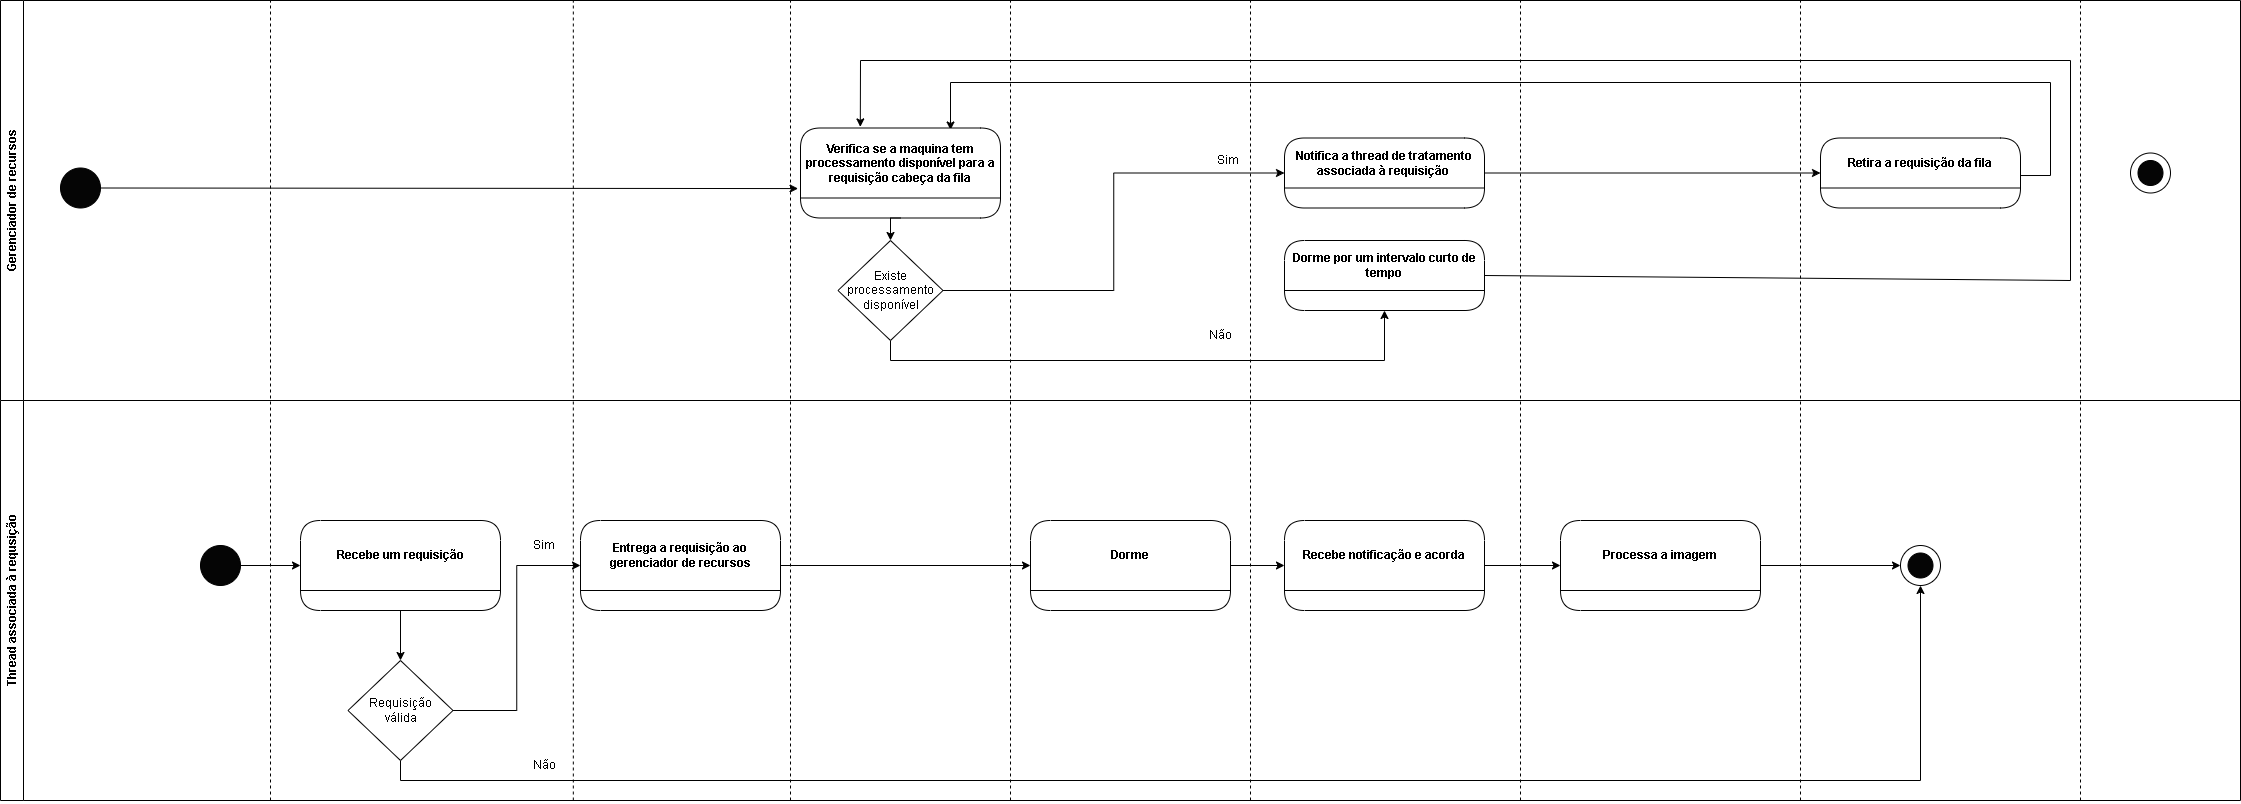

The diagram above was exported from draw.io. Its source (the exported page's mxGraphModel, read from the mxfile embedded in the PNG):
<mxGraphModel dx="5267" dy="2188" grid="1" gridSize="10" guides="1" tooltips="1" connect="1" arrows="1" fold="1" page="1" pageScale="1" pageWidth="827" pageHeight="1169" math="0" shadow="0">
  <root>
    <mxCell id="WIyWlLk6GJQsqaUBKTNV-0" />
    <mxCell id="WIyWlLk6GJQsqaUBKTNV-1" parent="WIyWlLk6GJQsqaUBKTNV-0" />
    <mxCell id="vhXxaBePtzm7ccNjmUth-1" value="" style="ellipse;whiteSpace=wrap;html=1;aspect=fixed;labelBackgroundColor=none;labelBorderColor=none;strokeColor=default;fillColor=#050505;" parent="WIyWlLk6GJQsqaUBKTNV-1" vertex="1">
      <mxGeometry x="-570" y="167.5" width="40" height="40" as="geometry" />
    </mxCell>
    <mxCell id="vhXxaBePtzm7ccNjmUth-2" value="" style="endArrow=classic;html=1;rounded=0;exitX=1;exitY=0.5;exitDx=0;exitDy=0;entryX=-0.012;entryY=0.673;entryDx=0;entryDy=0;entryPerimeter=0;" parent="WIyWlLk6GJQsqaUBKTNV-1" source="vhXxaBePtzm7ccNjmUth-1" edge="1" target="vhXxaBePtzm7ccNjmUth-7">
      <mxGeometry width="50" height="50" relative="1" as="geometry">
        <mxPoint x="260" y="330" as="sourcePoint" />
        <mxPoint x="160" y="188" as="targetPoint" />
      </mxGeometry>
    </mxCell>
    <mxCell id="rzrrPy0gSiZawsCib0Ae-8" style="edgeStyle=orthogonalEdgeStyle;rounded=0;orthogonalLoop=1;jettySize=auto;html=1;exitX=0.5;exitY=1;exitDx=0;exitDy=0;entryX=0.5;entryY=0;entryDx=0;entryDy=0;" edge="1" parent="WIyWlLk6GJQsqaUBKTNV-1" source="vhXxaBePtzm7ccNjmUth-7" target="rzrrPy0gSiZawsCib0Ae-5">
      <mxGeometry relative="1" as="geometry" />
    </mxCell>
    <mxCell id="vhXxaBePtzm7ccNjmUth-10" value="Sim" style="text;html=1;strokeColor=none;fillColor=none;align=center;verticalAlign=middle;whiteSpace=wrap;rounded=0;" parent="WIyWlLk6GJQsqaUBKTNV-1" vertex="1">
      <mxGeometry x="567.5" y="145" width="60" height="30" as="geometry" />
    </mxCell>
    <mxCell id="vhXxaBePtzm7ccNjmUth-12" value="Notifica a thread de tratamento associada à requisição&amp;nbsp;" style="swimlane;whiteSpace=wrap;html=1;startSize=50;rounded=1;" parent="WIyWlLk6GJQsqaUBKTNV-1" vertex="1">
      <mxGeometry x="654" y="137.5" width="200" height="70" as="geometry" />
    </mxCell>
    <mxCell id="vhXxaBePtzm7ccNjmUth-13" value="" style="endArrow=classic;html=1;rounded=0;exitX=1;exitY=0.5;exitDx=0;exitDy=0;entryX=0;entryY=0.5;entryDx=0;entryDy=0;" parent="WIyWlLk6GJQsqaUBKTNV-1" source="vhXxaBePtzm7ccNjmUth-12" target="vhXxaBePtzm7ccNjmUth-14" edge="1">
      <mxGeometry width="50" height="50" relative="1" as="geometry">
        <mxPoint x="670" y="175" as="sourcePoint" />
        <mxPoint x="780" y="178" as="targetPoint" />
      </mxGeometry>
    </mxCell>
    <mxCell id="vhXxaBePtzm7ccNjmUth-14" value="Retira a requisição da fila" style="swimlane;whiteSpace=wrap;html=1;startSize=50;rounded=1;" parent="WIyWlLk6GJQsqaUBKTNV-1" vertex="1">
      <mxGeometry x="1190" y="137.5" width="200" height="70" as="geometry" />
    </mxCell>
    <mxCell id="vhXxaBePtzm7ccNjmUth-22" value="Dorme por um intervalo curto de tempo" style="swimlane;whiteSpace=wrap;html=1;startSize=50;rounded=1;" parent="WIyWlLk6GJQsqaUBKTNV-1" vertex="1">
      <mxGeometry x="654" y="240" width="200" height="70" as="geometry" />
    </mxCell>
    <mxCell id="vhXxaBePtzm7ccNjmUth-25" value="" style="endArrow=classic;html=1;rounded=0;exitX=1;exitY=0.5;exitDx=0;exitDy=0;entryX=0.299;entryY=-0.012;entryDx=0;entryDy=0;entryPerimeter=0;" parent="WIyWlLk6GJQsqaUBKTNV-1" source="vhXxaBePtzm7ccNjmUth-22" target="vhXxaBePtzm7ccNjmUth-7" edge="1">
      <mxGeometry width="50" height="50" relative="1" as="geometry">
        <mxPoint x="470" y="280" as="sourcePoint" />
        <mxPoint x="230" y="120" as="targetPoint" />
        <Array as="points">
          <mxPoint x="1440" y="280" />
          <mxPoint x="1440" y="60" />
          <mxPoint x="230" y="60" />
        </Array>
      </mxGeometry>
    </mxCell>
    <mxCell id="vhXxaBePtzm7ccNjmUth-26" value="" style="ellipse;whiteSpace=wrap;html=1;aspect=fixed;" parent="WIyWlLk6GJQsqaUBKTNV-1" vertex="1">
      <mxGeometry x="1500" y="152.5" width="40" height="40" as="geometry" />
    </mxCell>
    <mxCell id="vhXxaBePtzm7ccNjmUth-27" value="" style="ellipse;whiteSpace=wrap;html=1;aspect=fixed;fillColor=#050505;" parent="WIyWlLk6GJQsqaUBKTNV-1" vertex="1">
      <mxGeometry x="1507.5" y="160" width="25" height="25" as="geometry" />
    </mxCell>
    <mxCell id="rzrrPy0gSiZawsCib0Ae-27" style="edgeStyle=orthogonalEdgeStyle;rounded=0;orthogonalLoop=1;jettySize=auto;html=1;entryX=0;entryY=0.5;entryDx=0;entryDy=0;" edge="1" parent="WIyWlLk6GJQsqaUBKTNV-1" source="rzrrPy0gSiZawsCib0Ae-0" target="rzrrPy0gSiZawsCib0Ae-4">
      <mxGeometry relative="1" as="geometry" />
    </mxCell>
    <mxCell id="rzrrPy0gSiZawsCib0Ae-0" value="" style="ellipse;whiteSpace=wrap;html=1;aspect=fixed;labelBackgroundColor=none;labelBorderColor=none;strokeColor=default;fillColor=#050505;" vertex="1" parent="WIyWlLk6GJQsqaUBKTNV-1">
      <mxGeometry x="-430" y="545" width="40" height="40" as="geometry" />
    </mxCell>
    <mxCell id="rzrrPy0gSiZawsCib0Ae-2" value="" style="ellipse;whiteSpace=wrap;html=1;aspect=fixed;" vertex="1" parent="WIyWlLk6GJQsqaUBKTNV-1">
      <mxGeometry x="1270" y="545" width="40" height="40" as="geometry" />
    </mxCell>
    <mxCell id="rzrrPy0gSiZawsCib0Ae-3" value="" style="ellipse;whiteSpace=wrap;html=1;aspect=fixed;fillColor=#050505;" vertex="1" parent="WIyWlLk6GJQsqaUBKTNV-1">
      <mxGeometry x="1277.5" y="552.5" width="25" height="25" as="geometry" />
    </mxCell>
    <mxCell id="rzrrPy0gSiZawsCib0Ae-13" style="edgeStyle=orthogonalEdgeStyle;rounded=0;orthogonalLoop=1;jettySize=auto;html=1;exitX=0.5;exitY=1;exitDx=0;exitDy=0;entryX=0.5;entryY=0;entryDx=0;entryDy=0;" edge="1" parent="WIyWlLk6GJQsqaUBKTNV-1" source="rzrrPy0gSiZawsCib0Ae-4" target="rzrrPy0gSiZawsCib0Ae-11">
      <mxGeometry relative="1" as="geometry" />
    </mxCell>
    <mxCell id="rzrrPy0gSiZawsCib0Ae-4" value="Recebe um requisição" style="swimlane;whiteSpace=wrap;html=1;startSize=70;rounded=1;" vertex="1" parent="WIyWlLk6GJQsqaUBKTNV-1">
      <mxGeometry x="-330" y="520" width="200" height="90" as="geometry" />
    </mxCell>
    <mxCell id="rzrrPy0gSiZawsCib0Ae-9" style="edgeStyle=orthogonalEdgeStyle;rounded=0;orthogonalLoop=1;jettySize=auto;html=1;exitX=1;exitY=0.5;exitDx=0;exitDy=0;entryX=0;entryY=0.5;entryDx=0;entryDy=0;" edge="1" parent="WIyWlLk6GJQsqaUBKTNV-1" source="rzrrPy0gSiZawsCib0Ae-5" target="vhXxaBePtzm7ccNjmUth-12">
      <mxGeometry relative="1" as="geometry" />
    </mxCell>
    <mxCell id="rzrrPy0gSiZawsCib0Ae-10" style="edgeStyle=orthogonalEdgeStyle;rounded=0;orthogonalLoop=1;jettySize=auto;html=1;exitX=0.5;exitY=1;exitDx=0;exitDy=0;entryX=0.5;entryY=1;entryDx=0;entryDy=0;" edge="1" parent="WIyWlLk6GJQsqaUBKTNV-1" source="rzrrPy0gSiZawsCib0Ae-5" target="vhXxaBePtzm7ccNjmUth-22">
      <mxGeometry relative="1" as="geometry" />
    </mxCell>
    <mxCell id="rzrrPy0gSiZawsCib0Ae-5" value="Existe processamento disponível" style="rhombus;whiteSpace=wrap;html=1;" vertex="1" parent="WIyWlLk6GJQsqaUBKTNV-1">
      <mxGeometry x="207.5" y="240" width="105" height="100" as="geometry" />
    </mxCell>
    <mxCell id="rzrrPy0gSiZawsCib0Ae-14" style="edgeStyle=orthogonalEdgeStyle;rounded=0;orthogonalLoop=1;jettySize=auto;html=1;exitX=1;exitY=0.5;exitDx=0;exitDy=0;entryX=0;entryY=0.5;entryDx=0;entryDy=0;" edge="1" parent="WIyWlLk6GJQsqaUBKTNV-1" source="rzrrPy0gSiZawsCib0Ae-11" target="rzrrPy0gSiZawsCib0Ae-12">
      <mxGeometry relative="1" as="geometry" />
    </mxCell>
    <mxCell id="rzrrPy0gSiZawsCib0Ae-15" style="edgeStyle=orthogonalEdgeStyle;rounded=0;orthogonalLoop=1;jettySize=auto;html=1;exitX=0.5;exitY=1;exitDx=0;exitDy=0;entryX=0.5;entryY=1;entryDx=0;entryDy=0;" edge="1" parent="WIyWlLk6GJQsqaUBKTNV-1" source="rzrrPy0gSiZawsCib0Ae-11" target="rzrrPy0gSiZawsCib0Ae-2">
      <mxGeometry relative="1" as="geometry" />
    </mxCell>
    <mxCell id="rzrrPy0gSiZawsCib0Ae-11" value="Requisição&lt;br&gt;válida" style="rhombus;whiteSpace=wrap;html=1;" vertex="1" parent="WIyWlLk6GJQsqaUBKTNV-1">
      <mxGeometry x="-282.5" y="660" width="105" height="100" as="geometry" />
    </mxCell>
    <mxCell id="rzrrPy0gSiZawsCib0Ae-18" value="Sim" style="text;html=1;strokeColor=none;fillColor=none;align=center;verticalAlign=middle;whiteSpace=wrap;rounded=0;" vertex="1" parent="WIyWlLk6GJQsqaUBKTNV-1">
      <mxGeometry x="-116" y="530" width="60" height="30" as="geometry" />
    </mxCell>
    <mxCell id="rzrrPy0gSiZawsCib0Ae-19" value="Não" style="text;html=1;strokeColor=none;fillColor=none;align=center;verticalAlign=middle;whiteSpace=wrap;rounded=0;" vertex="1" parent="WIyWlLk6GJQsqaUBKTNV-1">
      <mxGeometry x="-116" y="750" width="60" height="30" as="geometry" />
    </mxCell>
    <mxCell id="rzrrPy0gSiZawsCib0Ae-23" style="edgeStyle=orthogonalEdgeStyle;rounded=0;orthogonalLoop=1;jettySize=auto;html=1;entryX=0;entryY=0.5;entryDx=0;entryDy=0;" edge="1" parent="WIyWlLk6GJQsqaUBKTNV-1" source="rzrrPy0gSiZawsCib0Ae-20" target="rzrrPy0gSiZawsCib0Ae-22">
      <mxGeometry relative="1" as="geometry" />
    </mxCell>
    <mxCell id="rzrrPy0gSiZawsCib0Ae-25" style="edgeStyle=orthogonalEdgeStyle;rounded=0;orthogonalLoop=1;jettySize=auto;html=1;entryX=0;entryY=0.5;entryDx=0;entryDy=0;" edge="1" parent="WIyWlLk6GJQsqaUBKTNV-1" source="rzrrPy0gSiZawsCib0Ae-22" target="rzrrPy0gSiZawsCib0Ae-24">
      <mxGeometry relative="1" as="geometry" />
    </mxCell>
    <mxCell id="rzrrPy0gSiZawsCib0Ae-22" value="Recebe notificação e acorda" style="swimlane;whiteSpace=wrap;html=1;startSize=70;rounded=1;" vertex="1" parent="WIyWlLk6GJQsqaUBKTNV-1">
      <mxGeometry x="654" y="520" width="200" height="90" as="geometry" />
    </mxCell>
    <mxCell id="rzrrPy0gSiZawsCib0Ae-26" style="edgeStyle=orthogonalEdgeStyle;rounded=0;orthogonalLoop=1;jettySize=auto;html=1;entryX=0;entryY=0.5;entryDx=0;entryDy=0;" edge="1" parent="WIyWlLk6GJQsqaUBKTNV-1" source="rzrrPy0gSiZawsCib0Ae-24" target="rzrrPy0gSiZawsCib0Ae-2">
      <mxGeometry relative="1" as="geometry" />
    </mxCell>
    <mxCell id="rzrrPy0gSiZawsCib0Ae-30" value="" style="endArrow=classic;html=1;rounded=0;exitX=1.002;exitY=0.536;exitDx=0;exitDy=0;entryX=0.75;entryY=0;entryDx=0;entryDy=0;exitPerimeter=0;" edge="1" parent="WIyWlLk6GJQsqaUBKTNV-1" source="vhXxaBePtzm7ccNjmUth-14">
      <mxGeometry width="50" height="50" relative="1" as="geometry">
        <mxPoint x="1400" y="174.5" as="sourcePoint" />
        <mxPoint x="320" y="129.5" as="targetPoint" />
        <Array as="points">
          <mxPoint x="1420" y="175" />
          <mxPoint x="1420" y="82" />
          <mxPoint x="320" y="82" />
        </Array>
      </mxGeometry>
    </mxCell>
    <mxCell id="rzrrPy0gSiZawsCib0Ae-32" value="Gerenciador de recursos" style="swimlane;horizontal=0;whiteSpace=wrap;html=1;" vertex="1" parent="WIyWlLk6GJQsqaUBKTNV-1">
      <mxGeometry x="-630" width="2240" height="400" as="geometry" />
    </mxCell>
    <mxCell id="rzrrPy0gSiZawsCib0Ae-35" value="" style="endArrow=none;dashed=1;html=1;rounded=0;" edge="1" parent="rzrrPy0gSiZawsCib0Ae-32">
      <mxGeometry width="50" height="50" relative="1" as="geometry">
        <mxPoint x="572.8199999999999" y="800" as="sourcePoint" />
        <mxPoint x="572.8199999999999" as="targetPoint" />
      </mxGeometry>
    </mxCell>
    <mxCell id="rzrrPy0gSiZawsCib0Ae-36" value="" style="endArrow=none;dashed=1;html=1;rounded=0;" edge="1" parent="rzrrPy0gSiZawsCib0Ae-32">
      <mxGeometry width="50" height="50" relative="1" as="geometry">
        <mxPoint x="790" y="800" as="sourcePoint" />
        <mxPoint x="790" as="targetPoint" />
      </mxGeometry>
    </mxCell>
    <mxCell id="vhXxaBePtzm7ccNjmUth-7" value="Verifica se a maquina tem processamento disponível para a requisição cabeça da fila" style="swimlane;whiteSpace=wrap;html=1;startSize=70;rounded=1;" parent="rzrrPy0gSiZawsCib0Ae-32" vertex="1">
      <mxGeometry x="800" y="127.5" width="200" height="90" as="geometry" />
    </mxCell>
    <mxCell id="vhXxaBePtzm7ccNjmUth-20" value="Não" style="text;html=1;strokeColor=none;fillColor=none;align=center;verticalAlign=middle;whiteSpace=wrap;rounded=0;" parent="rzrrPy0gSiZawsCib0Ae-32" vertex="1">
      <mxGeometry x="1190" y="320" width="60" height="30" as="geometry" />
    </mxCell>
    <mxCell id="rzrrPy0gSiZawsCib0Ae-33" value="Thread associada à requsição" style="swimlane;horizontal=0;whiteSpace=wrap;html=1;" vertex="1" parent="WIyWlLk6GJQsqaUBKTNV-1">
      <mxGeometry x="-630" y="400" width="2240" height="400" as="geometry" />
    </mxCell>
    <mxCell id="rzrrPy0gSiZawsCib0Ae-12" value="Entrega a requisição ao gerenciador de recursos" style="swimlane;whiteSpace=wrap;html=1;startSize=70;rounded=1;" vertex="1" parent="rzrrPy0gSiZawsCib0Ae-33">
      <mxGeometry x="580" y="120" width="200" height="90" as="geometry" />
    </mxCell>
    <mxCell id="rzrrPy0gSiZawsCib0Ae-37" value="" style="endArrow=none;dashed=1;html=1;rounded=0;" edge="1" parent="rzrrPy0gSiZawsCib0Ae-33">
      <mxGeometry width="50" height="50" relative="1" as="geometry">
        <mxPoint x="1010" y="400" as="sourcePoint" />
        <mxPoint x="1010" y="-400" as="targetPoint" />
      </mxGeometry>
    </mxCell>
    <mxCell id="rzrrPy0gSiZawsCib0Ae-20" value="Dorme" style="swimlane;whiteSpace=wrap;html=1;startSize=70;rounded=1;" vertex="1" parent="rzrrPy0gSiZawsCib0Ae-33">
      <mxGeometry x="1030" y="120" width="200" height="90" as="geometry" />
    </mxCell>
    <mxCell id="rzrrPy0gSiZawsCib0Ae-21" style="edgeStyle=orthogonalEdgeStyle;rounded=0;orthogonalLoop=1;jettySize=auto;html=1;entryX=0;entryY=0.5;entryDx=0;entryDy=0;" edge="1" parent="rzrrPy0gSiZawsCib0Ae-33" source="rzrrPy0gSiZawsCib0Ae-12" target="rzrrPy0gSiZawsCib0Ae-20">
      <mxGeometry relative="1" as="geometry" />
    </mxCell>
    <mxCell id="rzrrPy0gSiZawsCib0Ae-38" value="" style="endArrow=none;dashed=1;html=1;rounded=0;" edge="1" parent="rzrrPy0gSiZawsCib0Ae-33">
      <mxGeometry width="50" height="50" relative="1" as="geometry">
        <mxPoint x="1250" y="400" as="sourcePoint" />
        <mxPoint x="1250" y="-400" as="targetPoint" />
      </mxGeometry>
    </mxCell>
    <mxCell id="rzrrPy0gSiZawsCib0Ae-39" value="" style="endArrow=none;dashed=1;html=1;rounded=0;" edge="1" parent="rzrrPy0gSiZawsCib0Ae-33">
      <mxGeometry width="50" height="50" relative="1" as="geometry">
        <mxPoint x="1520" y="400" as="sourcePoint" />
        <mxPoint x="1520" y="-400" as="targetPoint" />
      </mxGeometry>
    </mxCell>
    <mxCell id="rzrrPy0gSiZawsCib0Ae-40" value="" style="endArrow=none;dashed=1;html=1;rounded=0;" edge="1" parent="rzrrPy0gSiZawsCib0Ae-33">
      <mxGeometry width="50" height="50" relative="1" as="geometry">
        <mxPoint x="1800" y="400" as="sourcePoint" />
        <mxPoint x="1800" y="-400" as="targetPoint" />
      </mxGeometry>
    </mxCell>
    <mxCell id="rzrrPy0gSiZawsCib0Ae-24" value="Processa a imagem" style="swimlane;whiteSpace=wrap;html=1;startSize=70;rounded=1;" vertex="1" parent="rzrrPy0gSiZawsCib0Ae-33">
      <mxGeometry x="1560" y="120" width="200" height="90" as="geometry" />
    </mxCell>
    <mxCell id="rzrrPy0gSiZawsCib0Ae-41" value="" style="endArrow=none;dashed=1;html=1;rounded=0;" edge="1" parent="rzrrPy0gSiZawsCib0Ae-33">
      <mxGeometry width="50" height="50" relative="1" as="geometry">
        <mxPoint x="2080" y="400" as="sourcePoint" />
        <mxPoint x="2080" y="-400" as="targetPoint" />
      </mxGeometry>
    </mxCell>
    <mxCell id="rzrrPy0gSiZawsCib0Ae-34" value="" style="endArrow=none;dashed=1;html=1;rounded=0;" edge="1" parent="WIyWlLk6GJQsqaUBKTNV-1">
      <mxGeometry width="50" height="50" relative="1" as="geometry">
        <mxPoint x="-360" y="800" as="sourcePoint" />
        <mxPoint x="-360" as="targetPoint" />
      </mxGeometry>
    </mxCell>
  </root>
</mxGraphModel>